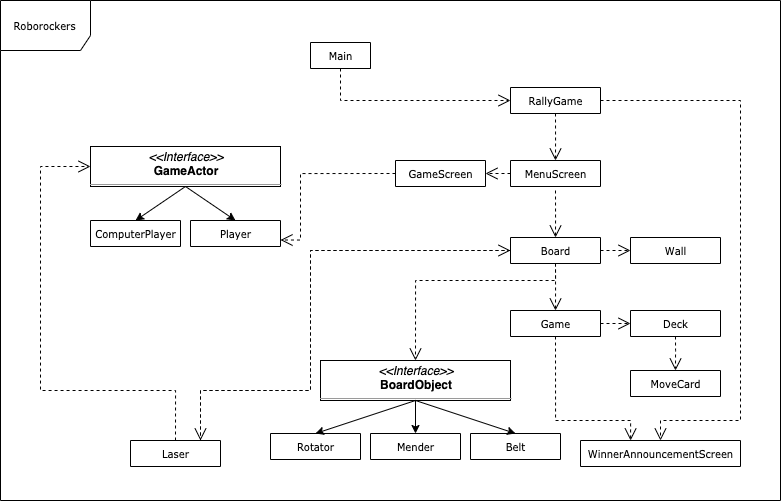

The diagram above was exported from draw.io. Its source (the exported page's mxGraphModel, read from the mxfile embedded in the PNG):
<mxGraphModel dx="956" dy="552" grid="1" gridSize="10" guides="1" tooltips="1" connect="1" arrows="1" fold="1" page="1" pageScale="1" pageWidth="850" pageHeight="1100" background="#ffffff" math="0" shadow="0">
  <root>
    <mxCell id="0" />
    <mxCell id="1" parent="0" />
    <mxCell id="17acba5748e5396b-1" value="Roborockers" style="shape=umlFrame;whiteSpace=wrap;html=1;rounded=0;shadow=0;comic=0;labelBackgroundColor=none;strokeWidth=1;fontFamily=Verdana;fontSize=10;align=center;width=90;height=50;" parent="1" vertex="1">
      <mxGeometry x="70" width="780" height="500" as="geometry" />
    </mxCell>
    <mxCell id="17acba5748e5396b-20" value="Main" style="swimlane;html=1;fontStyle=0;childLayout=stackLayout;horizontal=1;startSize=26;fillColor=none;horizontalStack=0;resizeParent=1;resizeLast=0;collapsible=1;marginBottom=0;swimlaneFillColor=#ffffff;rounded=0;shadow=0;comic=0;labelBackgroundColor=none;strokeWidth=1;fontFamily=Verdana;fontSize=10;align=center;" parent="1" vertex="1" collapsed="1">
      <mxGeometry x="380" y="42" width="60" height="26" as="geometry">
        <mxRectangle x="350" y="42" width="160" height="110" as="alternateBounds" />
      </mxGeometry>
    </mxCell>
    <mxCell id="O2QBkVu-KMjQuuNGBhmu-3" value="MenuScreen" style="swimlane;html=1;fontStyle=0;childLayout=stackLayout;horizontal=1;startSize=26;fillColor=none;horizontalStack=0;resizeParent=1;resizeLast=0;collapsible=1;marginBottom=0;swimlaneFillColor=#ffffff;rounded=0;shadow=0;comic=0;labelBackgroundColor=none;strokeWidth=1;fontFamily=Verdana;fontSize=10;align=center;" vertex="1" collapsed="1" parent="1">
      <mxGeometry x="580" y="160" width="90" height="26" as="geometry">
        <mxRectangle x="580" y="87" width="160" height="110" as="alternateBounds" />
      </mxGeometry>
    </mxCell>
    <mxCell id="17acba5748e5396b-30" value="RallyGame" style="swimlane;html=1;fontStyle=0;childLayout=stackLayout;horizontal=1;startSize=26;fillColor=none;horizontalStack=0;resizeParent=1;resizeLast=0;collapsible=1;marginBottom=0;swimlaneFillColor=#ffffff;rounded=0;shadow=0;comic=0;labelBackgroundColor=none;strokeWidth=1;fontFamily=Verdana;fontSize=10;align=center;" parent="1" vertex="1" collapsed="1">
      <mxGeometry x="580" y="87" width="90" height="26" as="geometry">
        <mxRectangle x="580" y="87" width="160" height="110" as="alternateBounds" />
      </mxGeometry>
    </mxCell>
    <mxCell id="O2QBkVu-KMjQuuNGBhmu-7" value="Board" style="swimlane;html=1;fontStyle=0;childLayout=stackLayout;horizontal=1;startSize=26;fillColor=none;horizontalStack=0;resizeParent=1;resizeLast=0;collapsible=1;marginBottom=0;swimlaneFillColor=#ffffff;rounded=0;shadow=0;comic=0;labelBackgroundColor=none;strokeWidth=1;fontFamily=Verdana;fontSize=10;align=center;" vertex="1" collapsed="1" parent="1">
      <mxGeometry x="580" y="237" width="90" height="26" as="geometry">
        <mxRectangle x="580" y="87" width="160" height="110" as="alternateBounds" />
      </mxGeometry>
    </mxCell>
    <mxCell id="O2QBkVu-KMjQuuNGBhmu-9" value="Game" style="swimlane;html=1;fontStyle=0;childLayout=stackLayout;horizontal=1;startSize=26;fillColor=none;horizontalStack=0;resizeParent=1;resizeLast=0;collapsible=1;marginBottom=0;swimlaneFillColor=#ffffff;rounded=0;shadow=0;comic=0;labelBackgroundColor=none;strokeWidth=1;fontFamily=Verdana;fontSize=10;align=center;" vertex="1" collapsed="1" parent="1">
      <mxGeometry x="580" y="310" width="90" height="26" as="geometry">
        <mxRectangle x="580" y="87" width="160" height="110" as="alternateBounds" />
      </mxGeometry>
    </mxCell>
    <mxCell id="O2QBkVu-KMjQuuNGBhmu-16" value="Rotator" style="swimlane;html=1;fontStyle=0;childLayout=stackLayout;horizontal=1;startSize=26;fillColor=none;horizontalStack=0;resizeParent=1;resizeLast=0;collapsible=1;marginBottom=0;swimlaneFillColor=#ffffff;rounded=0;shadow=0;comic=0;labelBackgroundColor=none;strokeWidth=1;fontFamily=Verdana;fontSize=10;align=center;" vertex="1" collapsed="1" parent="1">
      <mxGeometry x="340" y="433" width="90" height="26" as="geometry">
        <mxRectangle x="580" y="87" width="160" height="110" as="alternateBounds" />
      </mxGeometry>
    </mxCell>
    <mxCell id="O2QBkVu-KMjQuuNGBhmu-21" value="Mender" style="swimlane;html=1;fontStyle=0;childLayout=stackLayout;horizontal=1;startSize=26;fillColor=none;horizontalStack=0;resizeParent=1;resizeLast=0;collapsible=1;marginBottom=0;swimlaneFillColor=#ffffff;rounded=0;shadow=0;comic=0;labelBackgroundColor=none;strokeWidth=1;fontFamily=Verdana;fontSize=10;align=center;" vertex="1" collapsed="1" parent="1">
      <mxGeometry x="440" y="433" width="90" height="26" as="geometry">
        <mxRectangle x="580" y="87" width="160" height="110" as="alternateBounds" />
      </mxGeometry>
    </mxCell>
    <mxCell id="O2QBkVu-KMjQuuNGBhmu-17" value="Belt" style="swimlane;html=1;fontStyle=0;childLayout=stackLayout;horizontal=1;startSize=26;fillColor=none;horizontalStack=0;resizeParent=1;resizeLast=0;collapsible=1;marginBottom=0;swimlaneFillColor=#ffffff;rounded=0;shadow=0;comic=0;labelBackgroundColor=none;strokeWidth=1;fontFamily=Verdana;fontSize=10;align=center;" vertex="1" collapsed="1" parent="1">
      <mxGeometry x="540" y="433" width="90" height="26" as="geometry">
        <mxRectangle x="580" y="87" width="160" height="110" as="alternateBounds" />
      </mxGeometry>
    </mxCell>
    <mxCell id="O2QBkVu-KMjQuuNGBhmu-12" value="ComputerPlayer" style="swimlane;html=1;fontStyle=0;childLayout=stackLayout;horizontal=1;startSize=26;fillColor=none;horizontalStack=0;resizeParent=1;resizeLast=0;collapsible=1;marginBottom=0;swimlaneFillColor=#ffffff;rounded=0;shadow=0;comic=0;labelBackgroundColor=none;strokeWidth=1;fontFamily=Verdana;fontSize=10;align=center;" vertex="1" collapsed="1" parent="1">
      <mxGeometry x="160" y="220" width="90" height="26" as="geometry">
        <mxRectangle x="370" y="283.5" width="160" height="110" as="alternateBounds" />
      </mxGeometry>
    </mxCell>
    <mxCell id="O2QBkVu-KMjQuuNGBhmu-11" value="Player" style="swimlane;html=1;fontStyle=0;childLayout=stackLayout;horizontal=1;startSize=26;fillColor=none;horizontalStack=0;resizeParent=1;resizeLast=0;collapsible=1;marginBottom=0;swimlaneFillColor=#ffffff;rounded=0;shadow=0;comic=0;labelBackgroundColor=none;strokeWidth=1;fontFamily=Verdana;fontSize=10;align=center;" vertex="1" collapsed="1" parent="1">
      <mxGeometry x="260" y="220" width="90" height="26" as="geometry">
        <mxRectangle x="580" y="87" width="160" height="110" as="alternateBounds" />
      </mxGeometry>
    </mxCell>
    <mxCell id="5d2195bd80daf111-19" value="&lt;p style=&quot;margin: 0px ; margin-top: 4px ; text-align: center&quot;&gt;&lt;i&gt;&amp;lt;&amp;lt;Interface&amp;gt;&amp;gt;&lt;/i&gt;&lt;br&gt;&lt;b&gt;GameActor&lt;/b&gt;&lt;/p&gt;&lt;hr size=&quot;1&quot;&gt;&lt;p style=&quot;margin: 0px ; margin-left: 4px&quot;&gt;&lt;br&gt;&lt;/p&gt;" style="verticalAlign=top;align=left;overflow=fill;fontSize=12;fontFamily=Helvetica;html=1;rounded=0;shadow=0;comic=0;labelBackgroundColor=none;strokeWidth=1" parent="1" vertex="1">
      <mxGeometry x="160" y="146" width="190" height="40" as="geometry" />
    </mxCell>
    <mxCell id="O2QBkVu-KMjQuuNGBhmu-2" style="edgeStyle=orthogonalEdgeStyle;rounded=0;html=1;labelBackgroundColor=none;startFill=0;endArrow=open;endFill=0;endSize=10;fontFamily=Verdana;fontSize=10;dashed=1;exitX=1;exitY=1;exitDx=0;exitDy=0;entryX=0;entryY=0.5;entryDx=0;entryDy=0;" edge="1" parent="1" source="17acba5748e5396b-20" target="17acba5748e5396b-30">
      <mxGeometry relative="1" as="geometry">
        <mxPoint x="260" y="167" as="sourcePoint" />
        <mxPoint x="420" y="78" as="targetPoint" />
        <Array as="points">
          <mxPoint x="410" y="68" />
          <mxPoint x="410" y="100" />
        </Array>
      </mxGeometry>
    </mxCell>
    <mxCell id="O2QBkVu-KMjQuuNGBhmu-6" style="edgeStyle=orthogonalEdgeStyle;rounded=0;html=1;labelBackgroundColor=none;startFill=0;endArrow=open;endFill=0;endSize=10;fontFamily=Verdana;fontSize=10;dashed=1;entryX=0.5;entryY=0;entryDx=0;entryDy=0;exitX=0.5;exitY=1;exitDx=0;exitDy=0;" edge="1" parent="1" source="17acba5748e5396b-30" target="O2QBkVu-KMjQuuNGBhmu-3">
      <mxGeometry relative="1" as="geometry">
        <mxPoint x="380" y="182" as="sourcePoint" />
        <mxPoint x="550" y="182" as="targetPoint" />
        <Array as="points">
          <mxPoint x="625" y="140" />
          <mxPoint x="625" y="140" />
        </Array>
      </mxGeometry>
    </mxCell>
    <mxCell id="O2QBkVu-KMjQuuNGBhmu-8" style="edgeStyle=orthogonalEdgeStyle;rounded=0;html=1;labelBackgroundColor=none;startFill=0;endArrow=open;endFill=0;endSize=10;fontFamily=Verdana;fontSize=10;dashed=1;entryX=0.5;entryY=0;entryDx=0;entryDy=0;exitX=0.5;exitY=1;exitDx=0;exitDy=0;" edge="1" parent="1" target="O2QBkVu-KMjQuuNGBhmu-7">
      <mxGeometry relative="1" as="geometry">
        <mxPoint x="625" y="190" as="sourcePoint" />
        <mxPoint x="550" y="259" as="targetPoint" />
        <Array as="points">
          <mxPoint x="625" y="217" />
          <mxPoint x="625" y="217" />
        </Array>
      </mxGeometry>
    </mxCell>
    <mxCell id="O2QBkVu-KMjQuuNGBhmu-10" style="edgeStyle=orthogonalEdgeStyle;rounded=0;html=1;labelBackgroundColor=none;startFill=0;endArrow=open;endFill=0;endSize=10;fontFamily=Verdana;fontSize=10;dashed=1;entryX=0.5;entryY=0;entryDx=0;entryDy=0;exitX=0.5;exitY=1;exitDx=0;exitDy=0;" edge="1" parent="1" target="O2QBkVu-KMjQuuNGBhmu-9">
      <mxGeometry relative="1" as="geometry">
        <mxPoint x="625" y="263" as="sourcePoint" />
        <mxPoint x="550" y="332" as="targetPoint" />
        <Array as="points">
          <mxPoint x="625" y="290" />
          <mxPoint x="625" y="290" />
        </Array>
      </mxGeometry>
    </mxCell>
    <mxCell id="O2QBkVu-KMjQuuNGBhmu-14" value="" style="endArrow=classic;html=1;exitX=0.5;exitY=1;exitDx=0;exitDy=0;entryX=0.5;entryY=0;entryDx=0;entryDy=0;" edge="1" parent="1" source="5d2195bd80daf111-19" target="O2QBkVu-KMjQuuNGBhmu-11">
      <mxGeometry width="50" height="50" relative="1" as="geometry">
        <mxPoint x="470" y="447.5" as="sourcePoint" />
        <mxPoint x="520" y="397.5" as="targetPoint" />
      </mxGeometry>
    </mxCell>
    <mxCell id="O2QBkVu-KMjQuuNGBhmu-15" value="" style="endArrow=classic;html=1;entryX=0.5;entryY=0;entryDx=0;entryDy=0;exitX=0.5;exitY=1;exitDx=0;exitDy=0;" edge="1" parent="1" source="5d2195bd80daf111-19" target="O2QBkVu-KMjQuuNGBhmu-12">
      <mxGeometry width="50" height="50" relative="1" as="geometry">
        <mxPoint x="250" y="257.5" as="sourcePoint" />
        <mxPoint x="215" y="293.5" as="targetPoint" />
      </mxGeometry>
    </mxCell>
    <mxCell id="O2QBkVu-KMjQuuNGBhmu-18" value="&lt;p style=&quot;margin: 0px ; margin-top: 4px ; text-align: center&quot;&gt;&lt;i&gt;&amp;lt;&amp;lt;Interface&amp;gt;&amp;gt;&lt;/i&gt;&lt;br&gt;&lt;b&gt;BoardObject&lt;/b&gt;&lt;/p&gt;&lt;hr size=&quot;1&quot;&gt;&lt;p style=&quot;margin: 0px ; margin-left: 4px&quot;&gt;&lt;br&gt;&lt;/p&gt;" style="verticalAlign=top;align=left;overflow=fill;fontSize=12;fontFamily=Helvetica;html=1;rounded=0;shadow=0;comic=0;labelBackgroundColor=none;strokeWidth=1" vertex="1" parent="1">
      <mxGeometry x="390" y="360" width="190" height="40" as="geometry" />
    </mxCell>
    <mxCell id="O2QBkVu-KMjQuuNGBhmu-19" value="" style="endArrow=classic;html=1;exitX=0.5;exitY=1;exitDx=0;exitDy=0;entryX=0.5;entryY=0;entryDx=0;entryDy=0;" edge="1" parent="1" source="O2QBkVu-KMjQuuNGBhmu-18" target="O2QBkVu-KMjQuuNGBhmu-16">
      <mxGeometry width="50" height="50" relative="1" as="geometry">
        <mxPoint x="700" y="597" as="sourcePoint" />
        <mxPoint x="750" y="547" as="targetPoint" />
      </mxGeometry>
    </mxCell>
    <mxCell id="O2QBkVu-KMjQuuNGBhmu-20" value="" style="endArrow=classic;html=1;entryX=0.5;entryY=0;entryDx=0;entryDy=0;exitX=0.5;exitY=1;exitDx=0;exitDy=0;" edge="1" parent="1" source="O2QBkVu-KMjQuuNGBhmu-18" target="O2QBkVu-KMjQuuNGBhmu-17">
      <mxGeometry width="50" height="50" relative="1" as="geometry">
        <mxPoint x="480" y="605" as="sourcePoint" />
        <mxPoint x="445" y="641" as="targetPoint" />
      </mxGeometry>
    </mxCell>
    <mxCell id="O2QBkVu-KMjQuuNGBhmu-22" value="" style="endArrow=classic;html=1;entryX=0.5;entryY=0;entryDx=0;entryDy=0;" edge="1" parent="1" target="O2QBkVu-KMjQuuNGBhmu-21">
      <mxGeometry width="50" height="50" relative="1" as="geometry">
        <mxPoint x="485" y="400" as="sourcePoint" />
        <mxPoint x="595" y="443" as="targetPoint" />
      </mxGeometry>
    </mxCell>
    <mxCell id="O2QBkVu-KMjQuuNGBhmu-23" value="Deck" style="swimlane;html=1;fontStyle=0;childLayout=stackLayout;horizontal=1;startSize=26;fillColor=none;horizontalStack=0;resizeParent=1;resizeLast=0;collapsible=1;marginBottom=0;swimlaneFillColor=#ffffff;rounded=0;shadow=0;comic=0;labelBackgroundColor=none;strokeWidth=1;fontFamily=Verdana;fontSize=10;align=center;" vertex="1" collapsed="1" parent="1">
      <mxGeometry x="700" y="310" width="90" height="26" as="geometry">
        <mxRectangle x="580" y="87" width="160" height="110" as="alternateBounds" />
      </mxGeometry>
    </mxCell>
    <mxCell id="O2QBkVu-KMjQuuNGBhmu-25" style="edgeStyle=orthogonalEdgeStyle;rounded=0;html=1;labelBackgroundColor=none;startFill=0;endArrow=open;endFill=0;endSize=10;fontFamily=Verdana;fontSize=10;dashed=1;entryX=0;entryY=0.5;entryDx=0;entryDy=0;exitX=1;exitY=0.5;exitDx=0;exitDy=0;" edge="1" parent="1" source="O2QBkVu-KMjQuuNGBhmu-9" target="O2QBkVu-KMjQuuNGBhmu-23">
      <mxGeometry relative="1" as="geometry">
        <mxPoint x="635" y="273" as="sourcePoint" />
        <mxPoint x="635" y="320" as="targetPoint" />
        <Array as="points" />
      </mxGeometry>
    </mxCell>
    <mxCell id="O2QBkVu-KMjQuuNGBhmu-24" value="MoveCard" style="swimlane;html=1;fontStyle=0;childLayout=stackLayout;horizontal=1;startSize=26;fillColor=none;horizontalStack=0;resizeParent=1;resizeLast=0;collapsible=1;marginBottom=0;swimlaneFillColor=#ffffff;rounded=0;shadow=0;comic=0;labelBackgroundColor=none;strokeWidth=1;fontFamily=Verdana;fontSize=10;align=center;" vertex="1" collapsed="1" parent="1">
      <mxGeometry x="700" y="370" width="90" height="26" as="geometry">
        <mxRectangle x="580" y="87" width="160" height="110" as="alternateBounds" />
      </mxGeometry>
    </mxCell>
    <mxCell id="O2QBkVu-KMjQuuNGBhmu-26" style="edgeStyle=orthogonalEdgeStyle;rounded=0;html=1;labelBackgroundColor=none;startFill=0;endArrow=open;endFill=0;endSize=10;fontFamily=Verdana;fontSize=10;dashed=1;entryX=0.5;entryY=0;entryDx=0;entryDy=0;exitX=0.5;exitY=1;exitDx=0;exitDy=0;" edge="1" parent="1" source="O2QBkVu-KMjQuuNGBhmu-23" target="O2QBkVu-KMjQuuNGBhmu-24">
      <mxGeometry relative="1" as="geometry">
        <mxPoint x="635" y="273" as="sourcePoint" />
        <mxPoint x="635" y="320" as="targetPoint" />
        <Array as="points">
          <mxPoint x="745" y="350" />
          <mxPoint x="745" y="350" />
        </Array>
      </mxGeometry>
    </mxCell>
    <mxCell id="O2QBkVu-KMjQuuNGBhmu-30" style="edgeStyle=orthogonalEdgeStyle;rounded=0;html=1;labelBackgroundColor=none;startFill=0;endArrow=open;endFill=0;endSize=10;fontFamily=Verdana;fontSize=10;dashed=1;exitX=0.5;exitY=0;exitDx=0;exitDy=0;entryX=0;entryY=0.5;entryDx=0;entryDy=0;" edge="1" parent="1" source="O2QBkVu-KMjQuuNGBhmu-27" target="5d2195bd80daf111-19">
      <mxGeometry relative="1" as="geometry">
        <mxPoint x="135" y="440" as="sourcePoint" />
        <mxPoint x="205" y="320" as="targetPoint" />
        <Array as="points">
          <mxPoint x="245" y="390" />
          <mxPoint x="110" y="390" />
          <mxPoint x="110" y="166" />
        </Array>
      </mxGeometry>
    </mxCell>
    <mxCell id="O2QBkVu-KMjQuuNGBhmu-31" style="edgeStyle=orthogonalEdgeStyle;rounded=0;html=1;labelBackgroundColor=none;startFill=0;endArrow=open;endFill=0;endSize=10;fontFamily=Verdana;fontSize=10;dashed=1;exitX=0.5;exitY=0;exitDx=0;exitDy=0;entryX=0;entryY=0.5;entryDx=0;entryDy=0;" edge="1" parent="1" source="O2QBkVu-KMjQuuNGBhmu-27" target="O2QBkVu-KMjQuuNGBhmu-7">
      <mxGeometry relative="1" as="geometry">
        <mxPoint x="380" y="420" as="sourcePoint" />
        <mxPoint x="325" y="319.5" as="targetPoint" />
        <Array as="points">
          <mxPoint x="270" y="440" />
          <mxPoint x="270" y="390" />
          <mxPoint x="380" y="390" />
          <mxPoint x="380" y="250" />
        </Array>
      </mxGeometry>
    </mxCell>
    <mxCell id="O2QBkVu-KMjQuuNGBhmu-28" value="Wall" style="swimlane;html=1;fontStyle=0;childLayout=stackLayout;horizontal=1;startSize=26;fillColor=none;horizontalStack=0;resizeParent=1;resizeLast=0;collapsible=1;marginBottom=0;swimlaneFillColor=#ffffff;rounded=0;shadow=0;comic=0;labelBackgroundColor=none;strokeWidth=1;fontFamily=Verdana;fontSize=10;align=center;" vertex="1" collapsed="1" parent="1">
      <mxGeometry x="700" y="237" width="90" height="26" as="geometry">
        <mxRectangle x="580" y="87" width="160" height="110" as="alternateBounds" />
      </mxGeometry>
    </mxCell>
    <mxCell id="O2QBkVu-KMjQuuNGBhmu-32" style="edgeStyle=orthogonalEdgeStyle;rounded=0;html=1;labelBackgroundColor=none;startFill=0;endArrow=open;endFill=0;endSize=10;fontFamily=Verdana;fontSize=10;dashed=1;exitX=1;exitY=0.5;exitDx=0;exitDy=0;" edge="1" parent="1" source="O2QBkVu-KMjQuuNGBhmu-7">
      <mxGeometry relative="1" as="geometry">
        <mxPoint x="680" y="333" as="sourcePoint" />
        <mxPoint x="700" y="250" as="targetPoint" />
        <Array as="points" />
      </mxGeometry>
    </mxCell>
    <mxCell id="O2QBkVu-KMjQuuNGBhmu-33" style="edgeStyle=orthogonalEdgeStyle;rounded=0;html=1;labelBackgroundColor=none;startFill=0;endArrow=open;endFill=0;endSize=10;fontFamily=Verdana;fontSize=10;dashed=1;exitX=0;exitY=0.5;exitDx=0;exitDy=0;entryX=1;entryY=0.5;entryDx=0;entryDy=0;" edge="1" parent="1" source="O2QBkVu-KMjQuuNGBhmu-3" target="O2QBkVu-KMjQuuNGBhmu-29">
      <mxGeometry relative="1" as="geometry">
        <mxPoint x="680" y="260" as="sourcePoint" />
        <mxPoint x="710" y="260" as="targetPoint" />
        <Array as="points" />
      </mxGeometry>
    </mxCell>
    <mxCell id="O2QBkVu-KMjQuuNGBhmu-29" value="GameScreen" style="swimlane;html=1;fontStyle=0;childLayout=stackLayout;horizontal=1;startSize=26;fillColor=none;horizontalStack=0;resizeParent=1;resizeLast=0;collapsible=1;marginBottom=0;swimlaneFillColor=#ffffff;rounded=0;shadow=0;comic=0;labelBackgroundColor=none;strokeWidth=1;fontFamily=Verdana;fontSize=10;align=center;" vertex="1" collapsed="1" parent="1">
      <mxGeometry x="465" y="160" width="90" height="26" as="geometry">
        <mxRectangle x="580" y="87" width="160" height="110" as="alternateBounds" />
      </mxGeometry>
    </mxCell>
    <mxCell id="O2QBkVu-KMjQuuNGBhmu-27" value="Laser" style="swimlane;html=1;fontStyle=0;childLayout=stackLayout;horizontal=1;startSize=26;fillColor=none;horizontalStack=0;resizeParent=1;resizeLast=0;collapsible=1;marginBottom=0;swimlaneFillColor=#ffffff;rounded=0;shadow=0;comic=0;labelBackgroundColor=none;strokeWidth=1;fontFamily=Verdana;fontSize=10;align=center;" vertex="1" collapsed="1" parent="1">
      <mxGeometry x="200" y="440" width="90" height="26" as="geometry">
        <mxRectangle x="580" y="87" width="160" height="110" as="alternateBounds" />
      </mxGeometry>
    </mxCell>
    <mxCell id="O2QBkVu-KMjQuuNGBhmu-34" style="edgeStyle=orthogonalEdgeStyle;rounded=0;html=1;labelBackgroundColor=none;startFill=0;endArrow=open;endFill=0;endSize=10;fontFamily=Verdana;fontSize=10;dashed=1;entryX=0.5;entryY=0;entryDx=0;entryDy=0;exitX=0.5;exitY=1;exitDx=0;exitDy=0;" edge="1" parent="1" source="O2QBkVu-KMjQuuNGBhmu-7" target="O2QBkVu-KMjQuuNGBhmu-18">
      <mxGeometry relative="1" as="geometry">
        <mxPoint x="635" y="273" as="sourcePoint" />
        <mxPoint x="635" y="320" as="targetPoint" />
        <Array as="points">
          <mxPoint x="625" y="280" />
          <mxPoint x="485" y="280" />
        </Array>
      </mxGeometry>
    </mxCell>
    <mxCell id="O2QBkVu-KMjQuuNGBhmu-36" style="edgeStyle=orthogonalEdgeStyle;rounded=0;html=1;labelBackgroundColor=none;startFill=0;endArrow=open;endFill=0;endSize=10;fontFamily=Verdana;fontSize=10;dashed=1;exitX=0;exitY=0.5;exitDx=0;exitDy=0;" edge="1" parent="1" source="O2QBkVu-KMjQuuNGBhmu-7">
      <mxGeometry relative="1" as="geometry">
        <mxPoint x="755" y="346" as="sourcePoint" />
        <mxPoint x="270" y="440" as="targetPoint" />
        <Array as="points">
          <mxPoint x="380" y="250" />
          <mxPoint x="380" y="390" />
          <mxPoint x="270" y="390" />
        </Array>
      </mxGeometry>
    </mxCell>
    <mxCell id="O2QBkVu-KMjQuuNGBhmu-37" style="edgeStyle=orthogonalEdgeStyle;rounded=0;html=1;labelBackgroundColor=none;startFill=0;endArrow=open;endFill=0;endSize=10;fontFamily=Verdana;fontSize=10;dashed=1;entryX=1;entryY=0.75;entryDx=0;entryDy=0;exitX=0;exitY=0.5;exitDx=0;exitDy=0;" edge="1" parent="1" source="O2QBkVu-KMjQuuNGBhmu-29" target="O2QBkVu-KMjQuuNGBhmu-11">
      <mxGeometry relative="1" as="geometry">
        <mxPoint x="635" y="123.00000000000011" as="sourcePoint" />
        <mxPoint x="635" y="170" as="targetPoint" />
        <Array as="points">
          <mxPoint x="370" y="173" />
          <mxPoint x="370" y="239" />
        </Array>
      </mxGeometry>
    </mxCell>
    <mxCell id="O2QBkVu-KMjQuuNGBhmu-40" value="WinnerAnnouncementScreen" style="swimlane;html=1;fontStyle=0;childLayout=stackLayout;horizontal=1;startSize=26;fillColor=none;horizontalStack=0;resizeParent=1;resizeLast=0;collapsible=1;marginBottom=0;swimlaneFillColor=#ffffff;rounded=0;shadow=0;comic=0;labelBackgroundColor=none;strokeWidth=1;fontFamily=Verdana;fontSize=10;align=center;" vertex="1" collapsed="1" parent="1">
      <mxGeometry x="650" y="440" width="160" height="26" as="geometry">
        <mxRectangle x="580" y="87" width="160" height="110" as="alternateBounds" />
      </mxGeometry>
    </mxCell>
    <mxCell id="O2QBkVu-KMjQuuNGBhmu-41" style="edgeStyle=orthogonalEdgeStyle;rounded=0;html=1;labelBackgroundColor=none;startFill=0;endArrow=open;endFill=0;endSize=10;fontFamily=Verdana;fontSize=10;dashed=1;exitX=1;exitY=0.5;exitDx=0;exitDy=0;entryX=0.5;entryY=0;entryDx=0;entryDy=0;" edge="1" parent="1" source="17acba5748e5396b-30" target="O2QBkVu-KMjQuuNGBhmu-40">
      <mxGeometry relative="1" as="geometry">
        <mxPoint x="449.9999999999998" y="78.00000000000011" as="sourcePoint" />
        <mxPoint x="590" y="110" as="targetPoint" />
        <Array as="points">
          <mxPoint x="810" y="100" />
          <mxPoint x="810" y="420" />
          <mxPoint x="730" y="420" />
        </Array>
      </mxGeometry>
    </mxCell>
    <mxCell id="O2QBkVu-KMjQuuNGBhmu-42" style="edgeStyle=orthogonalEdgeStyle;rounded=0;html=1;labelBackgroundColor=none;startFill=0;endArrow=open;endFill=0;endSize=10;fontFamily=Verdana;fontSize=10;dashed=1;exitX=0.5;exitY=1;exitDx=0;exitDy=0;entryX=0.313;entryY=0;entryDx=0;entryDy=0;entryPerimeter=0;" edge="1" parent="1" source="O2QBkVu-KMjQuuNGBhmu-9" target="O2QBkVu-KMjQuuNGBhmu-40">
      <mxGeometry relative="1" as="geometry">
        <mxPoint x="635" y="272.9999999999999" as="sourcePoint" />
        <mxPoint x="635" y="310" as="targetPoint" />
        <Array as="points">
          <mxPoint x="625" y="420" />
          <mxPoint x="700" y="420" />
        </Array>
      </mxGeometry>
    </mxCell>
  </root>
</mxGraphModel>